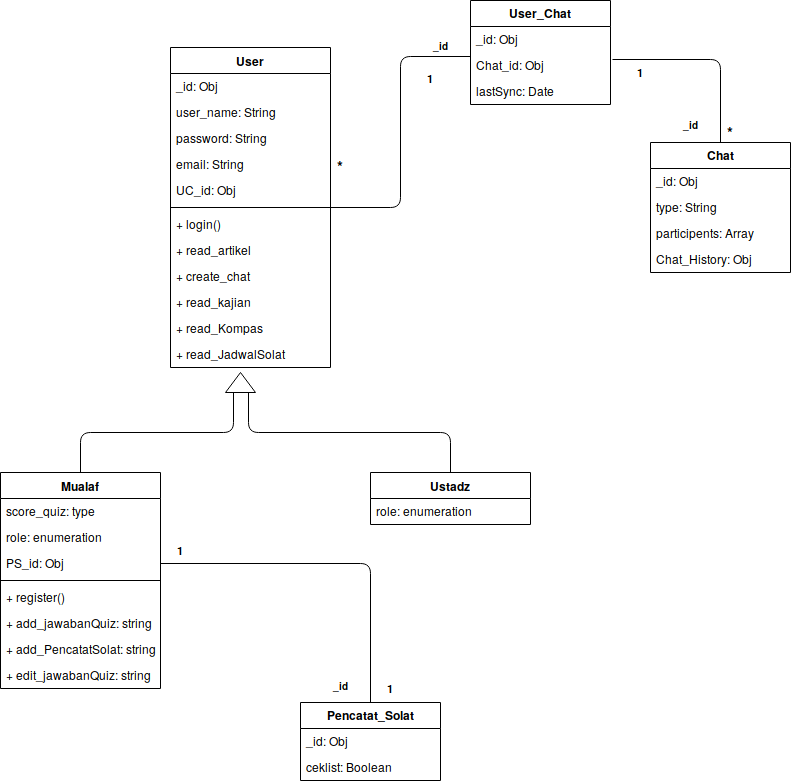

The diagram above was exported from draw.io. Its source (the exported page's mxGraphModel, read from the mxfile embedded in the PNG):
<mxGraphModel dx="834" dy="472" grid="1" gridSize="10" guides="1" tooltips="1" connect="1" arrows="1" fold="1" page="1" pageScale="1" pageWidth="850" pageHeight="1100" math="0" shadow="0">
  <root>
    <mxCell id="0" />
    <mxCell id="1" parent="0" />
    <mxCell id="wafgXJDH9bKoM2lzEEHl-18" value="" style="endArrow=none;html=1;edgeStyle=elbowEdgeStyle;elbow=vertical;entryX=0;entryY=0.25;entryDx=0;entryDy=0;" edge="1" parent="1" source="wafgXJDH9bKoM2lzEEHl-30" target="wafgXJDH9bKoM2lzEEHl-5">
      <mxGeometry width="50" height="50" relative="1" as="geometry">
        <mxPoint x="220" y="388" as="sourcePoint" />
        <mxPoint x="290" y="337" as="targetPoint" />
      </mxGeometry>
    </mxCell>
    <mxCell id="wafgXJDH9bKoM2lzEEHl-19" value="" style="endArrow=none;html=1;edgeStyle=elbowEdgeStyle;elbow=vertical;entryX=0;entryY=0.75;entryDx=0;entryDy=0;exitX=0.5;exitY=0;exitDx=0;exitDy=0;" edge="1" parent="1" source="wafgXJDH9bKoM2lzEEHl-37" target="wafgXJDH9bKoM2lzEEHl-5">
      <mxGeometry width="50" height="50" relative="1" as="geometry">
        <mxPoint x="510" y="388" as="sourcePoint" />
        <mxPoint x="390" y="338" as="targetPoint" />
      </mxGeometry>
    </mxCell>
    <mxCell id="wafgXJDH9bKoM2lzEEHl-30" value="Mualaf" style="swimlane;fontStyle=1;align=center;verticalAlign=top;childLayout=stackLayout;horizontal=1;startSize=26;horizontalStack=0;resizeParent=1;resizeParentMax=0;resizeLast=0;collapsible=1;marginBottom=0;" vertex="1" parent="1">
      <mxGeometry x="60" y="522" width="160" height="216" as="geometry" />
    </mxCell>
    <mxCell id="wafgXJDH9bKoM2lzEEHl-7" value="score_quiz: type" style="text;strokeColor=none;fillColor=none;align=left;verticalAlign=top;spacingLeft=4;spacingRight=4;overflow=hidden;rotatable=0;points=[[0,0.5],[1,0.5]];portConstraint=eastwest;" vertex="1" parent="wafgXJDH9bKoM2lzEEHl-30">
      <mxGeometry y="26" width="160" height="26" as="geometry" />
    </mxCell>
    <mxCell id="wafgXJDH9bKoM2lzEEHl-24" value="role: enumeration" style="text;strokeColor=none;fillColor=none;align=left;verticalAlign=top;spacingLeft=4;spacingRight=4;overflow=hidden;rotatable=0;points=[[0,0.5],[1,0.5]];portConstraint=eastwest;" vertex="1" parent="wafgXJDH9bKoM2lzEEHl-30">
      <mxGeometry y="52" width="160" height="26" as="geometry" />
    </mxCell>
    <mxCell id="wafgXJDH9bKoM2lzEEHl-74" value="PS_id: Obj" style="text;strokeColor=none;fillColor=none;align=left;verticalAlign=top;spacingLeft=4;spacingRight=4;overflow=hidden;rotatable=0;points=[[0,0.5],[1,0.5]];portConstraint=eastwest;" vertex="1" parent="wafgXJDH9bKoM2lzEEHl-30">
      <mxGeometry y="78" width="160" height="26" as="geometry" />
    </mxCell>
    <mxCell id="wafgXJDH9bKoM2lzEEHl-32" value="" style="line;strokeWidth=1;fillColor=none;align=left;verticalAlign=middle;spacingTop=-1;spacingLeft=3;spacingRight=3;rotatable=0;labelPosition=right;points=[];portConstraint=eastwest;" vertex="1" parent="wafgXJDH9bKoM2lzEEHl-30">
      <mxGeometry y="104" width="160" height="8" as="geometry" />
    </mxCell>
    <mxCell id="wafgXJDH9bKoM2lzEEHl-85" value="+ register()" style="text;strokeColor=none;fillColor=none;align=left;verticalAlign=top;spacingLeft=4;spacingRight=4;overflow=hidden;rotatable=0;points=[[0,0.5],[1,0.5]];portConstraint=eastwest;" vertex="1" parent="wafgXJDH9bKoM2lzEEHl-30">
      <mxGeometry y="112" width="160" height="26" as="geometry" />
    </mxCell>
    <mxCell id="wafgXJDH9bKoM2lzEEHl-68" value="+ add_jawabanQuiz: string" style="text;strokeColor=none;fillColor=none;align=left;verticalAlign=top;spacingLeft=4;spacingRight=4;overflow=hidden;rotatable=0;points=[[0,0.5],[1,0.5]];portConstraint=eastwest;" vertex="1" parent="wafgXJDH9bKoM2lzEEHl-30">
      <mxGeometry y="138" width="160" height="26" as="geometry" />
    </mxCell>
    <mxCell id="wafgXJDH9bKoM2lzEEHl-34" value="+ add_PencatatSolat: string" style="text;strokeColor=none;fillColor=none;align=left;verticalAlign=top;spacingLeft=4;spacingRight=4;overflow=hidden;rotatable=0;points=[[0,0.5],[1,0.5]];portConstraint=eastwest;" vertex="1" parent="wafgXJDH9bKoM2lzEEHl-30">
      <mxGeometry y="164" width="160" height="26" as="geometry" />
    </mxCell>
    <mxCell id="wafgXJDH9bKoM2lzEEHl-69" value="+ edit_jawabanQuiz: string" style="text;strokeColor=none;fillColor=none;align=left;verticalAlign=top;spacingLeft=4;spacingRight=4;overflow=hidden;rotatable=0;points=[[0,0.5],[1,0.5]];portConstraint=eastwest;" vertex="1" parent="wafgXJDH9bKoM2lzEEHl-30">
      <mxGeometry y="190" width="160" height="26" as="geometry" />
    </mxCell>
    <mxCell id="wafgXJDH9bKoM2lzEEHl-37" value="Ustadz" style="swimlane;fontStyle=1;align=center;verticalAlign=top;childLayout=stackLayout;horizontal=1;startSize=26;horizontalStack=0;resizeParent=1;resizeParentMax=0;resizeLast=0;collapsible=1;marginBottom=0;" vertex="1" parent="1">
      <mxGeometry x="430" y="522" width="160" height="52" as="geometry" />
    </mxCell>
    <mxCell id="wafgXJDH9bKoM2lzEEHl-11" value="role: enumeration" style="text;strokeColor=none;fillColor=none;align=left;verticalAlign=top;spacingLeft=4;spacingRight=4;overflow=hidden;rotatable=0;points=[[0,0.5],[1,0.5]];portConstraint=eastwest;" vertex="1" parent="wafgXJDH9bKoM2lzEEHl-37">
      <mxGeometry y="26" width="160" height="26" as="geometry" />
    </mxCell>
    <mxCell id="wafgXJDH9bKoM2lzEEHl-45" value="Chat" style="swimlane;fontStyle=1;childLayout=stackLayout;horizontal=1;startSize=26;fillColor=none;horizontalStack=0;resizeParent=1;resizeParentMax=0;resizeLast=0;collapsible=1;marginBottom=0;" vertex="1" parent="1">
      <mxGeometry x="710" y="192" width="140" height="130" as="geometry" />
    </mxCell>
    <mxCell id="wafgXJDH9bKoM2lzEEHl-46" value="_id: Obj" style="text;strokeColor=none;fillColor=none;align=left;verticalAlign=top;spacingLeft=4;spacingRight=4;overflow=hidden;rotatable=0;points=[[0,0.5],[1,0.5]];portConstraint=eastwest;" vertex="1" parent="wafgXJDH9bKoM2lzEEHl-45">
      <mxGeometry y="26" width="140" height="26" as="geometry" />
    </mxCell>
    <mxCell id="wafgXJDH9bKoM2lzEEHl-47" value="type: String" style="text;strokeColor=none;fillColor=none;align=left;verticalAlign=top;spacingLeft=4;spacingRight=4;overflow=hidden;rotatable=0;points=[[0,0.5],[1,0.5]];portConstraint=eastwest;" vertex="1" parent="wafgXJDH9bKoM2lzEEHl-45">
      <mxGeometry y="52" width="140" height="26" as="geometry" />
    </mxCell>
    <mxCell id="wafgXJDH9bKoM2lzEEHl-55" value="participents: Array" style="text;strokeColor=none;fillColor=none;align=left;verticalAlign=top;spacingLeft=4;spacingRight=4;overflow=hidden;rotatable=0;points=[[0,0.5],[1,0.5]];portConstraint=eastwest;" vertex="1" parent="wafgXJDH9bKoM2lzEEHl-45">
      <mxGeometry y="78" width="140" height="26" as="geometry" />
    </mxCell>
    <mxCell id="wafgXJDH9bKoM2lzEEHl-48" value="Chat_History: Obj" style="text;strokeColor=none;fillColor=none;align=left;verticalAlign=top;spacingLeft=4;spacingRight=4;overflow=hidden;rotatable=0;points=[[0,0.5],[1,0.5]];portConstraint=eastwest;" vertex="1" parent="wafgXJDH9bKoM2lzEEHl-45">
      <mxGeometry y="104" width="140" height="26" as="geometry" />
    </mxCell>
    <mxCell id="wafgXJDH9bKoM2lzEEHl-49" value="User_Chat" style="swimlane;fontStyle=1;childLayout=stackLayout;horizontal=1;startSize=26;fillColor=none;horizontalStack=0;resizeParent=1;resizeParentMax=0;resizeLast=0;collapsible=1;marginBottom=0;" vertex="1" parent="1">
      <mxGeometry x="530" y="50" width="140" height="104" as="geometry" />
    </mxCell>
    <mxCell id="wafgXJDH9bKoM2lzEEHl-50" value="_id: Obj" style="text;strokeColor=none;fillColor=none;align=left;verticalAlign=top;spacingLeft=4;spacingRight=4;overflow=hidden;rotatable=0;points=[[0,0.5],[1,0.5]];portConstraint=eastwest;" vertex="1" parent="wafgXJDH9bKoM2lzEEHl-49">
      <mxGeometry y="26" width="140" height="26" as="geometry" />
    </mxCell>
    <mxCell id="wafgXJDH9bKoM2lzEEHl-51" value="Chat_id: Obj" style="text;strokeColor=none;fillColor=none;align=left;verticalAlign=top;spacingLeft=4;spacingRight=4;overflow=hidden;rotatable=0;points=[[0,0.5],[1,0.5]];portConstraint=eastwest;" vertex="1" parent="wafgXJDH9bKoM2lzEEHl-49">
      <mxGeometry y="52" width="140" height="26" as="geometry" />
    </mxCell>
    <mxCell id="wafgXJDH9bKoM2lzEEHl-52" value="lastSync: Date" style="text;strokeColor=none;fillColor=none;align=left;verticalAlign=top;spacingLeft=4;spacingRight=4;overflow=hidden;rotatable=0;points=[[0,0.5],[1,0.5]];portConstraint=eastwest;" vertex="1" parent="wafgXJDH9bKoM2lzEEHl-49">
      <mxGeometry y="78" width="140" height="26" as="geometry" />
    </mxCell>
    <mxCell id="wafgXJDH9bKoM2lzEEHl-56" value="User" style="swimlane;fontStyle=1;align=center;verticalAlign=top;childLayout=stackLayout;horizontal=1;startSize=26;horizontalStack=0;resizeParent=1;resizeParentMax=0;resizeLast=0;collapsible=1;marginBottom=0;" vertex="1" parent="1">
      <mxGeometry x="230" y="97" width="160" height="320" as="geometry" />
    </mxCell>
    <mxCell id="wafgXJDH9bKoM2lzEEHl-2" value="_id: Obj" style="text;strokeColor=none;fillColor=none;align=left;verticalAlign=top;spacingLeft=4;spacingRight=4;overflow=hidden;rotatable=0;points=[[0,0.5],[1,0.5]];portConstraint=eastwest;" vertex="1" parent="wafgXJDH9bKoM2lzEEHl-56">
      <mxGeometry y="26" width="160" height="26" as="geometry" />
    </mxCell>
    <mxCell id="wafgXJDH9bKoM2lzEEHl-3" value="user_name: String" style="text;strokeColor=none;fillColor=none;align=left;verticalAlign=top;spacingLeft=4;spacingRight=4;overflow=hidden;rotatable=0;points=[[0,0.5],[1,0.5]];portConstraint=eastwest;" vertex="1" parent="wafgXJDH9bKoM2lzEEHl-56">
      <mxGeometry y="52" width="160" height="26" as="geometry" />
    </mxCell>
    <mxCell id="wafgXJDH9bKoM2lzEEHl-53" value="password: String" style="text;strokeColor=none;fillColor=none;align=left;verticalAlign=top;spacingLeft=4;spacingRight=4;overflow=hidden;rotatable=0;points=[[0,0.5],[1,0.5]];portConstraint=eastwest;" vertex="1" parent="wafgXJDH9bKoM2lzEEHl-56">
      <mxGeometry y="78" width="160" height="26" as="geometry" />
    </mxCell>
    <mxCell id="wafgXJDH9bKoM2lzEEHl-54" value="email: String" style="text;strokeColor=none;fillColor=none;align=left;verticalAlign=top;spacingLeft=4;spacingRight=4;overflow=hidden;rotatable=0;points=[[0,0.5],[1,0.5]];portConstraint=eastwest;" vertex="1" parent="wafgXJDH9bKoM2lzEEHl-56">
      <mxGeometry y="104" width="160" height="26" as="geometry" />
    </mxCell>
    <mxCell id="wafgXJDH9bKoM2lzEEHl-4" value="UC_id: Obj" style="text;strokeColor=none;fillColor=none;align=left;verticalAlign=top;spacingLeft=4;spacingRight=4;overflow=hidden;rotatable=0;points=[[0,0.5],[1,0.5]];portConstraint=eastwest;" vertex="1" parent="wafgXJDH9bKoM2lzEEHl-56">
      <mxGeometry y="130" width="160" height="26" as="geometry" />
    </mxCell>
    <mxCell id="wafgXJDH9bKoM2lzEEHl-58" value="" style="line;strokeWidth=1;fillColor=none;align=left;verticalAlign=middle;spacingTop=-1;spacingLeft=3;spacingRight=3;rotatable=0;labelPosition=right;points=[];portConstraint=eastwest;" vertex="1" parent="wafgXJDH9bKoM2lzEEHl-56">
      <mxGeometry y="156" width="160" height="8" as="geometry" />
    </mxCell>
    <mxCell id="wafgXJDH9bKoM2lzEEHl-86" value="+ login()" style="text;strokeColor=none;fillColor=none;align=left;verticalAlign=top;spacingLeft=4;spacingRight=4;overflow=hidden;rotatable=0;points=[[0,0.5],[1,0.5]];portConstraint=eastwest;" vertex="1" parent="wafgXJDH9bKoM2lzEEHl-56">
      <mxGeometry y="164" width="160" height="26" as="geometry" />
    </mxCell>
    <mxCell id="wafgXJDH9bKoM2lzEEHl-41" value="+ read_artikel" style="text;strokeColor=none;fillColor=none;align=left;verticalAlign=top;spacingLeft=4;spacingRight=4;overflow=hidden;rotatable=0;points=[[0,0.5],[1,0.5]];portConstraint=eastwest;" vertex="1" parent="wafgXJDH9bKoM2lzEEHl-56">
      <mxGeometry y="190" width="160" height="26" as="geometry" />
    </mxCell>
    <mxCell id="wafgXJDH9bKoM2lzEEHl-42" value="+ create_chat" style="text;strokeColor=none;fillColor=none;align=left;verticalAlign=top;spacingLeft=4;spacingRight=4;overflow=hidden;rotatable=0;points=[[0,0.5],[1,0.5]];portConstraint=eastwest;" vertex="1" parent="wafgXJDH9bKoM2lzEEHl-56">
      <mxGeometry y="216" width="160" height="26" as="geometry" />
    </mxCell>
    <mxCell id="wafgXJDH9bKoM2lzEEHl-44" value="+ read_kajian" style="text;strokeColor=none;fillColor=none;align=left;verticalAlign=top;spacingLeft=4;spacingRight=4;overflow=hidden;rotatable=0;points=[[0,0.5],[1,0.5]];portConstraint=eastwest;" vertex="1" parent="wafgXJDH9bKoM2lzEEHl-56">
      <mxGeometry y="242" width="160" height="26" as="geometry" />
    </mxCell>
    <mxCell id="wafgXJDH9bKoM2lzEEHl-81" value="+ read_Kompas" style="text;strokeColor=none;fillColor=none;align=left;verticalAlign=top;spacingLeft=4;spacingRight=4;overflow=hidden;rotatable=0;points=[[0,0.5],[1,0.5]];portConstraint=eastwest;" vertex="1" parent="wafgXJDH9bKoM2lzEEHl-56">
      <mxGeometry y="268" width="160" height="26" as="geometry" />
    </mxCell>
    <mxCell id="wafgXJDH9bKoM2lzEEHl-82" value="+ read_JadwalSolat" style="text;strokeColor=none;fillColor=none;align=left;verticalAlign=top;spacingLeft=4;spacingRight=4;overflow=hidden;rotatable=0;points=[[0,0.5],[1,0.5]];portConstraint=eastwest;" vertex="1" parent="wafgXJDH9bKoM2lzEEHl-56">
      <mxGeometry y="294" width="160" height="26" as="geometry" />
    </mxCell>
    <mxCell id="wafgXJDH9bKoM2lzEEHl-60" value="" style="endArrow=none;html=1;entryX=0;entryY=0.154;entryDx=0;entryDy=0;entryPerimeter=0;edgeStyle=elbowEdgeStyle;exitX=1;exitY=0.5;exitDx=0;exitDy=0;" edge="1" parent="1" source="wafgXJDH9bKoM2lzEEHl-56" target="wafgXJDH9bKoM2lzEEHl-51">
      <mxGeometry width="50" height="50" relative="1" as="geometry">
        <mxPoint x="440" y="270" as="sourcePoint" />
        <mxPoint x="490" y="220" as="targetPoint" />
      </mxGeometry>
    </mxCell>
    <mxCell id="wafgXJDH9bKoM2lzEEHl-61" value="" style="endArrow=none;html=1;edgeStyle=orthogonalEdgeStyle;exitX=1.014;exitY=0.269;exitDx=0;exitDy=0;entryX=0.5;entryY=0;entryDx=0;entryDy=0;exitPerimeter=0;" edge="1" parent="1" source="wafgXJDH9bKoM2lzEEHl-51" target="wafgXJDH9bKoM2lzEEHl-45">
      <mxGeometry width="50" height="50" relative="1" as="geometry">
        <mxPoint x="740" y="160" as="sourcePoint" />
        <mxPoint x="790" y="110" as="targetPoint" />
      </mxGeometry>
    </mxCell>
    <mxCell id="wafgXJDH9bKoM2lzEEHl-62" value="&lt;font style=&quot;font-size: 11px&quot;&gt;1&lt;/font&gt;" style="text;strokeColor=none;fillColor=none;html=1;fontSize=24;fontStyle=1;verticalAlign=middle;align=center;" vertex="1" parent="1">
      <mxGeometry x="440" y="102" width="100" height="40" as="geometry" />
    </mxCell>
    <mxCell id="wafgXJDH9bKoM2lzEEHl-63" value="&lt;font style=&quot;font-size: 11px&quot;&gt;1&lt;/font&gt;" style="text;strokeColor=none;fillColor=none;html=1;fontSize=24;fontStyle=1;verticalAlign=middle;align=center;" vertex="1" parent="1">
      <mxGeometry x="650" y="96" width="100" height="40" as="geometry" />
    </mxCell>
    <mxCell id="wafgXJDH9bKoM2lzEEHl-64" value="&lt;font style=&quot;font-size: 15px&quot;&gt;*&lt;/font&gt;" style="text;strokeColor=none;fillColor=none;html=1;fontSize=24;fontStyle=1;verticalAlign=middle;align=center;" vertex="1" parent="1">
      <mxGeometry x="350" y="191" width="100" height="40" as="geometry" />
    </mxCell>
    <mxCell id="wafgXJDH9bKoM2lzEEHl-65" value="&lt;font style=&quot;font-size: 15px&quot;&gt;*&lt;/font&gt;" style="text;strokeColor=none;fillColor=none;html=1;fontSize=24;fontStyle=1;verticalAlign=middle;align=center;" vertex="1" parent="1">
      <mxGeometry x="740" y="157" width="100" height="40" as="geometry" />
    </mxCell>
    <mxCell id="wafgXJDH9bKoM2lzEEHl-66" value="&lt;font style=&quot;font-size: 10px&quot;&gt;_id&lt;/font&gt;" style="text;strokeColor=none;fillColor=none;html=1;fontSize=24;fontStyle=1;verticalAlign=middle;align=center;" vertex="1" parent="1">
      <mxGeometry x="450" y="69" width="100" height="40" as="geometry" />
    </mxCell>
    <mxCell id="wafgXJDH9bKoM2lzEEHl-67" value="&lt;font style=&quot;font-size: 10px&quot;&gt;_id&lt;/font&gt;" style="text;strokeColor=none;fillColor=none;html=1;fontSize=24;fontStyle=1;verticalAlign=middle;align=center;" vertex="1" parent="1">
      <mxGeometry x="700" y="148" width="100" height="40" as="geometry" />
    </mxCell>
    <mxCell id="wafgXJDH9bKoM2lzEEHl-70" value="Pencatat_Solat" style="swimlane;fontStyle=1;childLayout=stackLayout;horizontal=1;startSize=26;fillColor=none;horizontalStack=0;resizeParent=1;resizeParentMax=0;resizeLast=0;collapsible=1;marginBottom=0;" vertex="1" parent="1">
      <mxGeometry x="360" y="752" width="140" height="78" as="geometry" />
    </mxCell>
    <mxCell id="wafgXJDH9bKoM2lzEEHl-71" value="_id: Obj" style="text;strokeColor=none;fillColor=none;align=left;verticalAlign=top;spacingLeft=4;spacingRight=4;overflow=hidden;rotatable=0;points=[[0,0.5],[1,0.5]];portConstraint=eastwest;" vertex="1" parent="wafgXJDH9bKoM2lzEEHl-70">
      <mxGeometry y="26" width="140" height="26" as="geometry" />
    </mxCell>
    <mxCell id="wafgXJDH9bKoM2lzEEHl-73" value="ceklist: Boolean" style="text;strokeColor=none;fillColor=none;align=left;verticalAlign=top;spacingLeft=4;spacingRight=4;overflow=hidden;rotatable=0;points=[[0,0.5],[1,0.5]];portConstraint=eastwest;" vertex="1" parent="wafgXJDH9bKoM2lzEEHl-70">
      <mxGeometry y="52" width="140" height="26" as="geometry" />
    </mxCell>
    <mxCell id="wafgXJDH9bKoM2lzEEHl-76" value="" style="endArrow=none;html=1;edgeStyle=orthogonalEdgeStyle;entryX=1;entryY=0.5;entryDx=0;entryDy=0;exitX=0.5;exitY=0;exitDx=0;exitDy=0;" edge="1" parent="1" source="wafgXJDH9bKoM2lzEEHl-70" target="wafgXJDH9bKoM2lzEEHl-74">
      <mxGeometry width="50" height="50" relative="1" as="geometry">
        <mxPoint x="160" y="799" as="sourcePoint" />
        <mxPoint x="210" y="749" as="targetPoint" />
      </mxGeometry>
    </mxCell>
    <mxCell id="wafgXJDH9bKoM2lzEEHl-77" value="&lt;font style=&quot;font-size: 11px&quot;&gt;1&lt;/font&gt;" style="text;strokeColor=none;fillColor=none;html=1;fontSize=24;fontStyle=1;verticalAlign=middle;align=center;" vertex="1" parent="1">
      <mxGeometry x="400" y="712" width="100" height="40" as="geometry" />
    </mxCell>
    <mxCell id="wafgXJDH9bKoM2lzEEHl-78" value="&lt;font style=&quot;font-size: 11px&quot;&gt;1&lt;/font&gt;" style="text;strokeColor=none;fillColor=none;html=1;fontSize=24;fontStyle=1;verticalAlign=middle;align=center;" vertex="1" parent="1">
      <mxGeometry x="190" y="574" width="100" height="40" as="geometry" />
    </mxCell>
    <mxCell id="wafgXJDH9bKoM2lzEEHl-79" value="&lt;font style=&quot;font-size: 10px&quot;&gt;_id&lt;/font&gt;" style="text;strokeColor=none;fillColor=none;html=1;fontSize=24;fontStyle=1;verticalAlign=middle;align=center;" vertex="1" parent="1">
      <mxGeometry x="350" y="709" width="100" height="40" as="geometry" />
    </mxCell>
    <mxCell id="wafgXJDH9bKoM2lzEEHl-5" value="" style="triangle;whiteSpace=wrap;html=1;rotation=-90;" vertex="1" parent="1">
      <mxGeometry x="290" y="417" width="20" height="30" as="geometry" />
    </mxCell>
  </root>
</mxGraphModel>